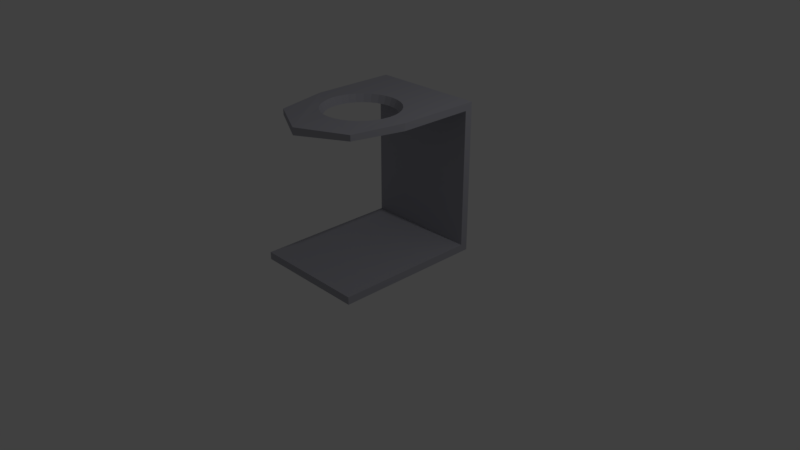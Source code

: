 # Source: waffleHolder_v1.blend  (saved by Blender 2.78.0; exported with 4.5.12 LTS)
import bpy
from mathutils import Matrix  # noqa: F401  (used for matrix-valued properties, if any)

bpy.ops.wm.read_factory_settings(use_empty=True)
scene = bpy.context.scene
scene.name = 'Scene'

# ---- collections
col_collection_1 = bpy.data.collections.new('Collection 1'); scene.collection.children.link(col_collection_1)

# ---- materials (node trees are filled in below, after node groups)
mat_material_001 = bpy.data.materials.new('Material.001')
mat_material_001.alpha_threshold = 0.0
mat_material_001.use_transparent_shadow = False
mat_material_001.diffuse_color = (0.4073, 0.4073, 0.4575, 1.0)
mat_material_001.roughness = 0.5
mat_material_001.specular_intensity = 1.0

# ---- material node trees

# ---- world
world_world = bpy.data.worlds.new('World'); scene.world = world_world
world_world.color = (0.05088, 0.05088, 0.05088)
world_world.use_sun_shadow = False
world_world.sun_shadow_jitter_overblur = 0.0
world_world.cycles.sampling_method = 'MANUAL'

# ---- cameras
cam_camera = bpy.data.cameras.new('Camera')
cam_camera.clip_end = 100.0
cam_camera.lens = 35.0
cam_camera.sensor_width = 32.0
cam_camera.sensor_height = 18.0
cam_camera.ortho_scale = 7.314
cam_camera.dof.focus_distance = 0.0
cam_camera.dof.aperture_fstop = 128.0

# ---- lights
light_lamp = bpy.data.lights.new('Lamp', 'POINT')
light_lamp.transmission_factor = 0.0
light_lamp.cutoff_distance = 30.0
light_lamp.energy = 100.0
light_lamp.shadow_buffer_clip_start = 1.001
light_lamp.shadow_soft_size = 0.1
light_lamp.shadow_maximum_resolution = 0.006
light_lamp.use_absolute_resolution = True

# ---- meshes
me_plane_001 = bpy.data.meshes.new('Plane.001')
me_plane_001.from_pydata([(-1.0, -1.0, 0.0), (0.5197, -1.0, 0.0), (-1.0, 1.0, 0.0), (0.5197, 1.0, 0.0), (-1.0, 1.0, 0.1), (-1.0, -1.0, 0.1), (0.5197, -1.0, 0.1), (0.5197, 1.0, 0.1), (-1.0, 0.9, 0.0), (0.5197, 0.9, 0.0), (-1.0, 0.9, 0.1), (0.5197, 0.9, 0.1), (0.5197, 0.9, 2.0), (0.5197, 1.0, 2.0), (-1.0, 1.0, 2.0), (-1.0, 0.9, 2.0), (-1.0, 1.0, 1.905), (0.5197, 1.0, 1.905), (0.5197, 0.9, 1.905), (-1.0, 0.9, 1.905), (0.3672, -0.7781, 1.99), (-0.8475, -0.7781, 1.99), (0.3672, -0.7781, 1.915), (-0.8475, -0.7781, 1.915), (-1.0, -0.1, 1.905), (-1.0, -0.1, 2.0), (0.5197, -0.1, 2.0), (0.5197, -0.1, 1.905), (-0.2402, -1.0, 0.0), (-0.2402, 1.0, 0.0), (-0.2402, -1.0, 0.1), (-0.2402, 1.0, 0.1), (-0.2402, 0.9, 0.1), (-0.2402, 0.9, 0.0), (-0.2402, 1.0, 2.0), (-0.2402, 0.9, 2.0), (-0.2402, 0.9, 1.905), (-0.2402, 1.0, 1.905), (-0.2402, -1.1, 2.0), (-0.2402, -1.1, 1.905), (-0.5265, -0.5024, 1.996), (-0.4407, -0.549, 1.997), (-0.5014, -0.4648, 1.905), (-0.4232, -0.5066, 1.905), (-0.3474, -0.5781, 1.998), (-0.3383, -0.5324, 1.905), (0.02779, -0.5043, 2.0), (0.1036, -0.4421, 2.0), (0.002453, -0.4664, 1.909), (0.07151, -0.4101, 1.909), (-0.6019, -0.4404, 1.995), (-0.57, -0.4085, 1.905), (-0.6642, -0.3653, 1.996), (-0.6262, -0.34, 1.905), (-0.25, -0.5885, 2.0), (-0.25, -0.5411, 1.905), (-0.1525, -0.579, 2.0), (-0.05866, -0.5505, 2.0), (-0.1616, -0.533, 1.906), (-0.07634, -0.5078, 1.908), (-0.2402, -0.5876, 2.0), (-0.2402, -0.5401, 1.905), (-0.7108, -0.2794, 1.997), (-0.6681, -0.2617, 1.905), (0.1657, -0.3663, 2.0), (0.1276, -0.3409, 1.908), (-0.7398, -0.186, 1.999), (-0.6938, -0.1768, 1.905), (-0.7025, -0.08856, 1.905), (-0.7014, -0.1, 1.905), (-0.7489, -0.1, 2.0), (-0.75, -0.08856, 2.0), (0.2119, -0.2799, 2.0), (0.1691, -0.2622, 1.907), (-0.6938, -0.0002851, 1.905), (-0.7404, 0.008982, 2.0), (-0.6681, 0.0846, 1.905), (-0.7119, 0.1028, 2.0), (-0.57, 0.2314, 1.905), (-0.6262, 0.1628, 1.905), (-0.6036, 0.265, 2.0), (-0.6657, 0.1892, 2.0), (0.1036, 0.265, 2.0), (0.02778, 0.3272, 2.0), (0.06996, 0.2314, 1.905), (0.001394, 0.2877, 1.905), (0.25, -0.08856, 2.0), (0.2404, 0.008982, 2.0), (0.2025, -0.08856, 1.905), (0.1938, -0.0002844, 1.905), (-0.5014, 0.2877, 1.905), (-0.5278, 0.3272, 2.0), (0.2489, -0.1, 2.0), (0.2404, -0.1861, 2.0), (0.2014, -0.1, 1.905), (0.1943, -0.1769, 1.906), (-0.4232, 0.3295, 1.905), (-0.4413, 0.3734, 2.0), (-0.05866, 0.3734, 2.0), (-0.1525, 0.4018, 2.0), (-0.07684, 0.3295, 1.905), (-0.1617, 0.3552, 1.905), (0.1657, 0.1892, 2.0), (0.1262, 0.1628, 1.905), (0.2119, 0.1028, 2.0), (0.1681, 0.0846, 1.905), (-0.2402, 0.4105, 2.0), (-0.25, 0.3639, 1.905), (-0.2402, 0.363, 1.905), (-0.25, 0.4114, 2.0), (-0.3383, 0.3552, 1.905), (-0.3475, 0.4018, 2.0)], [], [(33, 29, 3, 9), (37, 16, 14, 34), (8, 0, 5, 10), (29, 2, 4, 31), (28, 1, 6, 30), (9, 3, 7, 11), (1, 9, 11, 6), (2, 8, 10, 4), (30, 6, 11, 32), (28, 33, 9, 1), (35, 12, 13, 34), (25, 24, 23, 21), (16, 19, 15, 14), (18, 17, 13, 12), (11, 7, 17, 18), (4, 10, 19, 16), (32, 11, 18, 36), (31, 4, 16, 37), (39, 22, 20, 38), (27, 26, 20, 22), (18, 12, 26, 27), (36, 18, 27, 94, 88, 89, 105, 103, 84, 85, 100, 101, 108), (35, 15, 25, 70, 71, 75, 77, 81, 80, 91, 97, 111, 109, 106), (15, 19, 24, 25), (12, 35, 106, 99, 98, 83, 82, 102, 104, 87, 86, 92, 26), (19, 36, 108, 107, 110, 96, 90, 78, 79, 76, 74, 68, 69, 24), (24, 69, 67, 63, 53, 51, 42, 43, 45, 55, 61, 39, 23), (26, 92, 93, 72, 64, 47, 46, 57, 56, 60, 38, 20), (23, 39, 38, 21), (7, 31, 37, 17), (10, 32, 36, 19), (15, 35, 34, 14), (0, 8, 33, 28), (5, 30, 32, 10), (0, 28, 30, 5), (3, 29, 31, 7), (17, 37, 34, 13), (8, 2, 29, 33), (66, 67, 69, 68, 71, 70), (50, 51, 53, 52), (52, 53, 63, 62), (87, 89, 88, 86), (75, 74, 76, 77), (71, 68, 74, 75), (81, 79, 78, 80), (56, 58, 61, 55, 54, 60), (102, 103, 105, 104), (54, 55, 45, 44), (109, 107, 108, 101, 99, 106), (61, 58, 59, 48, 49, 65, 73, 95, 94, 27, 22, 39), (80, 78, 90, 91), (46, 48, 59, 57), (91, 90, 96, 97), (40, 42, 51, 50), (83, 85, 84, 82), (104, 105, 89, 87), (99, 101, 100, 98), (41, 43, 42, 40), (47, 49, 48, 46), (72, 73, 65, 64), (111, 110, 107, 109), (77, 76, 79, 81), (86, 88, 94, 95, 93, 92), (62, 63, 67, 66), (57, 59, 58, 56), (98, 100, 85, 83), (97, 96, 110, 111), (93, 95, 73, 72), (44, 45, 43, 41), (82, 84, 103, 102), (60, 54, 44, 41, 40, 50, 52, 62, 66, 70, 25, 21, 38), (64, 65, 49, 47)])
me_plane_001.materials.append(mat_material_001)
me_plane_001.use_remesh_preserve_volume = False
me_plane_001.use_remesh_preserve_attributes = False
me_plane_001.use_mirror_vertex_groups = False
me_plane_001.update()

# ---- objects
ob_plane_001 = bpy.data.objects.new('Plane.001', me_plane_001)
ob_lamp = bpy.data.objects.new('Lamp', light_lamp)
ob_camera = bpy.data.objects.new('Camera', cam_camera)

# ---- transforms, parenting, visibility, modifiers, constraints
ob_plane_001.location = (0.25, 0.0, 0.0)
ob_plane_001.lineart.crease_threshold = 0.0
ob_lamp.location = (4.076, 1.005, 5.904)
ob_lamp.rotation_euler = (0.6503, 0.05522, 1.866)
ob_lamp.lock_rotations_4d = False
ob_lamp.empty_display_type = 'ARROWS'
ob_lamp.color = (0.0, 0.0, 0.0, 0.0)
ob_lamp.lineart.crease_threshold = 0.0
ob_camera.location = (7.481, -6.508, 5.344)
ob_camera.rotation_euler = (1.109, 0.0, 0.8149)
ob_camera.lock_rotations_4d = False
ob_camera.empty_display_type = 'ARROWS'
ob_camera.color = (0.0, 0.0, 0.0, 0.0)
ob_camera.display_type = 'WIRE'
ob_camera.lineart.crease_threshold = 0.0

# ---- collection membership
col_collection_1.objects.link(ob_plane_001)
col_collection_1.objects.link(ob_lamp)
col_collection_1.objects.link(ob_camera)

# ---- scene / render settings (as saved in the file)
scene.camera = ob_camera
scene.frame_start = 1; scene.frame_end = 250; scene.frame_set(1)
scene.render.engine = 'BLENDER_EEVEE_NEXT'
scene.render.resolution_percentage = 50
scene.render.dither_intensity = 0.0
scene.cycles.use_denoising = False
scene.cycles.samples = 128
scene.cycles.sampling_pattern = 'TABULATED_SOBOL'
scene.cycles.light_sampling_threshold = 0.0
scene.cycles.use_adaptive_sampling = False
scene.cycles.use_light_tree = False
scene.cycles.blur_glossy = 0.0
scene.cycles.sample_clamp_indirect = 0.0
scene.view_settings.view_transform = 'Standard'
bpy.context.view_layer.update()
